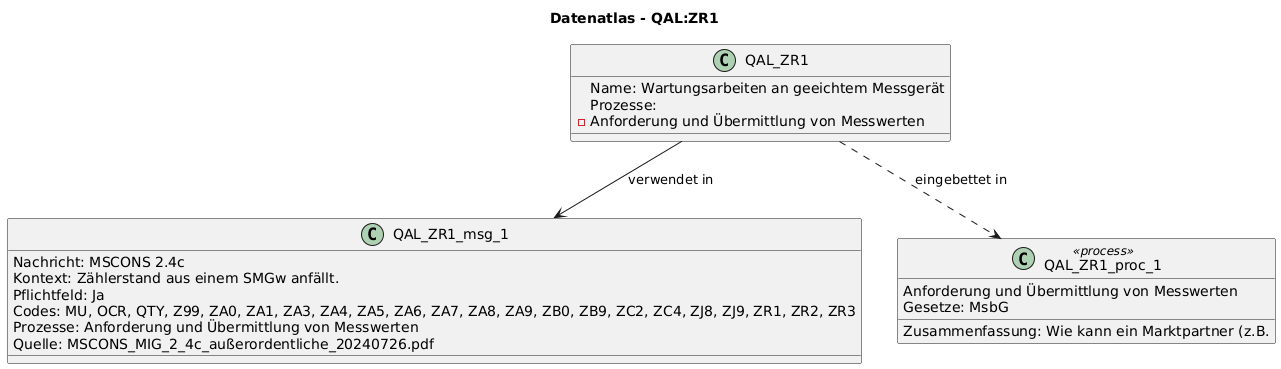

The diagram above was rendered by PlantUML. Its source (embedded in the PNG):
@startuml
title Datenatlas - QAL:ZR1
class QAL_ZR1 {
  Name: Wartungsarbeiten an geeichtem Messgerät
  Prozesse:
    - Anforderung und Übermittlung von Messwerten
}
class QAL_ZR1_msg_1 {
  Nachricht: MSCONS 2.4c
  Kontext: Zählerstand aus einem SMGw anfällt.
  Pflichtfeld: Ja
  Codes: MU, OCR, QTY, Z99, ZA0, ZA1, ZA3, ZA4, ZA5, ZA6, ZA7, ZA8, ZA9, ZB0, ZB9, ZC2, ZC4, ZJ8, ZJ9, ZR1, ZR2, ZR3
  Prozesse: Anforderung und Übermittlung von Messwerten
  Quelle: MSCONS_MIG_2_4c_außerordentliche_20240726.pdf
}
QAL_ZR1 --> QAL_ZR1_msg_1 : verwendet in
class QAL_ZR1_proc_1 <<process>> {
  Anforderung und Übermittlung von Messwerten
  Gesetze: MsbG
  Zusammenfassung: Wie kann ein Marktpartner (z.B.
}
QAL_ZR1 ..> QAL_ZR1_proc_1 : eingebettet in
@enduml